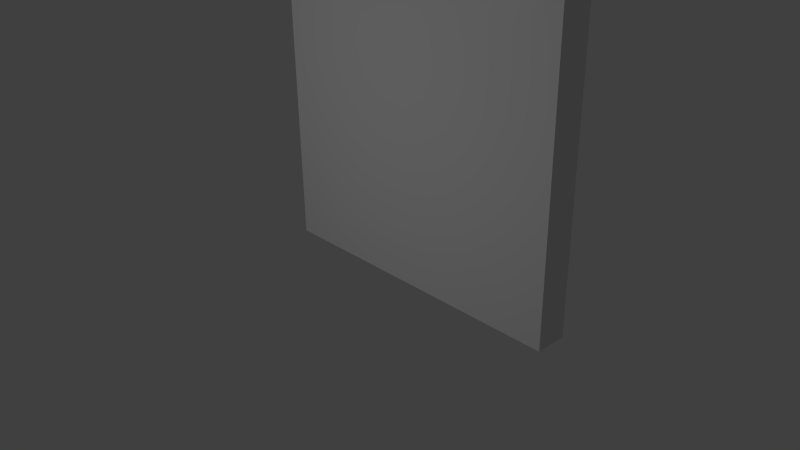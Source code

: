 # Source: door_wood_1.blend  (saved by Blender 2.76.0; exported with 4.5.12 LTS)
import bpy
from mathutils import Matrix  # noqa: F401  (used for matrix-valued properties, if any)

bpy.ops.wm.read_factory_settings(use_empty=True)
scene = bpy.context.scene
scene.name = 'Scene'

# ---- collections
col_collection_1 = bpy.data.collections.new('Collection 1'); scene.collection.children.link(col_collection_1)
col_collection_10 = bpy.data.collections.new('Collection 10'); scene.collection.children.link(col_collection_10)

# ---- materials (node trees are filled in below, after node groups)
mat_doormat = bpy.data.materials.new('DoorMat')
mat_doormat.alpha_threshold = 0.0
mat_doormat.use_transparent_shadow = False
mat_doormat.roughness = 0.5
mat_doormat.specular_intensity = 0.0
mat_doormat.line_color = (0.0, 0.0, 0.0, 1.0)

# ---- material node trees

# ---- world
world_world = bpy.data.worlds.new('World'); scene.world = world_world
world_world.color = (0.05088, 0.05088, 0.05088)
world_world.use_sun_shadow = False
world_world.sun_shadow_jitter_overblur = 0.0
world_world.cycles.sampling_method = 'MANUAL'
world_world.cycles.sample_map_resolution = 256

# ---- cameras
cam_camera = bpy.data.cameras.new('Camera')
cam_camera.clip_end = 100.0
cam_camera.lens = 35.0
cam_camera.sensor_width = 32.0
cam_camera.sensor_height = 18.0
cam_camera.ortho_scale = 7.314
cam_camera.dof.focus_distance = 0.0
cam_camera.dof.aperture_fstop = 128.0

# ---- lights
light_lamp = bpy.data.lights.new('Lamp', 'POINT')
light_lamp.transmission_factor = 0.0
light_lamp.cutoff_distance = 30.0
light_lamp.energy = 100.0
light_lamp.shadow_buffer_clip_start = 1.001
light_lamp.shadow_soft_size = 0.1
light_lamp.shadow_maximum_resolution = 0.006
light_lamp.use_absolute_resolution = True
light_lamp.cycles.use_multiple_importance_sampling = False

# ---- meshes
me_cube = bpy.data.meshes.new('Cube')
me_cube.from_pydata([(1.643, 0.6092, 4.24), (1.643, 0.6092, 3.778), (1.643, -0.5824, 4.24), (1.643, -0.5824, 3.778), (1.181, 0.6092, 4.24), (1.181, 0.6092, 3.778), (1.181, -0.5824, 4.24), (1.181, -0.5824, 3.778), (2.0, 0.2, 0.0), (2.0, -0.2, 0.0), (-2.0, -0.2, 0.0), (-2.0, 0.2, 0.0), (2.0, 0.2, 8.0), (2.0, -0.2, 8.0), (-2.0, -0.2, 8.0), (-2.0, 0.2, 8.0)], [], [(7, 5, 1, 3), (6, 4, 5, 7), (2, 6, 7, 3), (2, 0, 4, 6), (0, 2, 3, 1), (4, 0, 1, 5), (8, 9, 10, 11), (12, 15, 14, 13), (8, 12, 13, 9), (9, 13, 14, 10), (10, 14, 15, 11), (12, 8, 11, 15)])
_uv = me_cube.uv_layers.new(name='UVMap')
_uv.uv.foreach_set('vector', [0.09799, 0.4436, 0.0003829, 0.4436, 0.0003829, 0.4097, 0.09799, 0.4097, 0.09799, 0.5113, 0.0003829, 0.5113, 0.0003829, 0.4774, 0.09799, 0.4774, 0.007637, 0.6246, 0.007637, 0.5868, 0.0415, 0.5868, 0.0415, 0.6246, 0.0003829, 0.4436, 0.09799, 0.4436, 0.09799, 0.4774, 0.0003829, 0.4774, 0.09799, 0.5451, 0.0003829, 0.5451, 0.0003829, 0.5113, 0.09799, 0.5113, 0.0415, 0.5868, 0.07537, 0.5868, 0.07537, 0.6246, 0.0415, 0.6246, 0.14, 0.4931, 0.1162, 0.4931, 0.1162, 0.06972, 0.14, 0.06972, 0.9662, 0.4931, 0.9662, 0.06972, 0.9901, 0.06972, 0.9901, 0.4931, 0.14, 0.4931, 0.9662, 0.4931, 0.9662, 0.5355, 0.14, 0.5355, 0.14, 0.5355, 0.9662, 0.5355, 0.9662, 0.9589, 0.14, 0.9589, 0.14, 0.02738, 0.9662, 0.02738, 0.9662, 0.06972, 0.14, 0.06972, 0.9662, 0.4931, 0.14, 0.4931, 0.14, 0.06972, 0.9662, 0.06972])
me_cube.materials.append(mat_doormat)
me_cube.use_remesh_preserve_volume = False
me_cube.use_remesh_preserve_attributes = False
me_cube.use_mirror_vertex_groups = False
me_cube.update()
arm_armature = bpy.data.armatures.new('Armature')  # bones are not reproduced

# ---- objects
ob_door = bpy.data.objects.new('Door', me_cube)
ob_armature = bpy.data.objects.new('Armature', arm_armature)
ob_lamp = bpy.data.objects.new('Lamp', light_lamp)
ob_camera = bpy.data.objects.new('Camera', cam_camera)

# ---- transforms, parenting, visibility, modifiers, constraints
ob_door.parent = ob_armature
ob_door.location = (0.0, 0.0, 0.0)
ob_door.lock_rotations_4d = False
ob_door.empty_display_type = 'ARROWS'
ob_door.lineart.crease_threshold = 0.0
_vg = ob_door.vertex_groups.new(name='Bone.Basic')
_vg = ob_door.vertex_groups.new(name='Bone.Door')
_vg.add([0, 1, 2, 3, 4, 5, 6, 7, 8, 9, 10, 11, 12, 13, 14, 15], 1.0, 'REPLACE')
_m = ob_door.modifiers.new('Armature', 'ARMATURE')
_m.object = ob_armature
ob_armature.location = (0.0, 0.0, 0.0)
ob_armature.lineart.crease_threshold = 0.0
ob_lamp.location = (-0.2183, -5.633, 2.802)
ob_lamp.rotation_euler = (0.6503, 0.05522, 1.866)
ob_lamp.lock_rotations_4d = False
ob_lamp.empty_display_type = 'ARROWS'
ob_lamp.color = (0.0, 0.0, 0.0, 0.0)
ob_lamp.lineart.crease_threshold = 0.0
ob_camera.location = (6.628, -6.508, 5.344)
ob_camera.rotation_euler = (1.109, 0.01082, 0.8149)
ob_camera.lock_rotations_4d = False
ob_camera.empty_display_type = 'ARROWS'
ob_camera.color = (0.0, 0.0, 0.0, 0.0)
ob_camera.display_type = 'WIRE'
ob_camera.lineart.crease_threshold = 0.0

# ---- collection membership
col_collection_1.objects.link(ob_door)
col_collection_10.objects.link(ob_armature)
col_collection_10.objects.link(ob_lamp)
col_collection_10.objects.link(ob_camera)

# ---- scene / render settings (as saved in the file)
scene.camera = ob_camera
scene.frame_start = 1; scene.frame_end = 250; scene.frame_set(0)
scene.render.engine = 'BLENDER_EEVEE_NEXT'
scene.render.resolution_percentage = 50
scene.render.dither_intensity = 0.0
scene.cycles.use_denoising = False
scene.cycles.samples = 10
scene.cycles.sampling_pattern = 'TABULATED_SOBOL'
scene.cycles.light_sampling_threshold = 0.0
scene.cycles.use_adaptive_sampling = False
scene.cycles.use_light_tree = False
scene.cycles.blur_glossy = 0.0
scene.cycles.pixel_filter_type = 'GAUSSIAN'
scene.cycles.sample_clamp_indirect = 0.0
scene.view_settings.view_transform = 'Standard'
bpy.context.view_layer.update()
